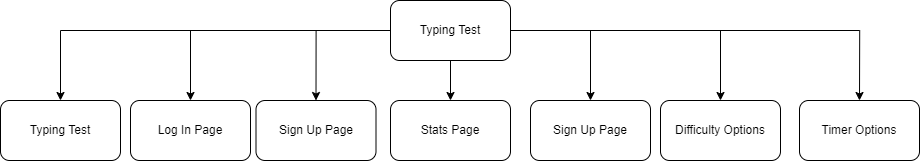

The diagram above was exported from draw.io. Its source (the exported page's mxGraphModel, read from the mxfile embedded in the PNG):
<mxGraphModel dx="634" dy="4584" grid="1" gridSize="10" guides="1" tooltips="1" connect="1" arrows="1" fold="1" page="1" pageScale="1" pageWidth="850" pageHeight="1100" math="0" shadow="0">
  <root>
    <mxCell id="0" />
    <mxCell id="1" parent="0" />
    <mxCell id="-1mwHcK8Kv1wQp0WA7Fh-1" style="edgeStyle=orthogonalEdgeStyle;rounded=0;orthogonalLoop=1;jettySize=auto;html=1;" edge="1" parent="1" source="-1mwHcK8Kv1wQp0WA7Fh-8" target="-1mwHcK8Kv1wQp0WA7Fh-12">
      <mxGeometry relative="1" as="geometry" />
    </mxCell>
    <mxCell id="-1mwHcK8Kv1wQp0WA7Fh-2" style="edgeStyle=orthogonalEdgeStyle;rounded=0;orthogonalLoop=1;jettySize=auto;html=1;entryX=0.5;entryY=0;entryDx=0;entryDy=0;" edge="1" parent="1" source="-1mwHcK8Kv1wQp0WA7Fh-8" target="-1mwHcK8Kv1wQp0WA7Fh-11">
      <mxGeometry relative="1" as="geometry" />
    </mxCell>
    <mxCell id="-1mwHcK8Kv1wQp0WA7Fh-3" style="edgeStyle=orthogonalEdgeStyle;rounded=0;orthogonalLoop=1;jettySize=auto;html=1;entryX=0.5;entryY=0;entryDx=0;entryDy=0;" edge="1" parent="1" source="-1mwHcK8Kv1wQp0WA7Fh-8" target="-1mwHcK8Kv1wQp0WA7Fh-10">
      <mxGeometry relative="1" as="geometry" />
    </mxCell>
    <mxCell id="-1mwHcK8Kv1wQp0WA7Fh-4" style="edgeStyle=orthogonalEdgeStyle;rounded=0;orthogonalLoop=1;jettySize=auto;html=1;entryX=0.5;entryY=0;entryDx=0;entryDy=0;" edge="1" parent="1" source="-1mwHcK8Kv1wQp0WA7Fh-8" target="-1mwHcK8Kv1wQp0WA7Fh-9">
      <mxGeometry relative="1" as="geometry" />
    </mxCell>
    <mxCell id="-1mwHcK8Kv1wQp0WA7Fh-5" style="edgeStyle=orthogonalEdgeStyle;rounded=0;orthogonalLoop=1;jettySize=auto;html=1;" edge="1" parent="1" source="-1mwHcK8Kv1wQp0WA7Fh-8" target="-1mwHcK8Kv1wQp0WA7Fh-13">
      <mxGeometry relative="1" as="geometry" />
    </mxCell>
    <mxCell id="-1mwHcK8Kv1wQp0WA7Fh-6" style="edgeStyle=orthogonalEdgeStyle;rounded=0;orthogonalLoop=1;jettySize=auto;html=1;" edge="1" parent="1" source="-1mwHcK8Kv1wQp0WA7Fh-8" target="-1mwHcK8Kv1wQp0WA7Fh-14">
      <mxGeometry relative="1" as="geometry" />
    </mxCell>
    <mxCell id="-1mwHcK8Kv1wQp0WA7Fh-7" style="edgeStyle=orthogonalEdgeStyle;rounded=0;orthogonalLoop=1;jettySize=auto;html=1;entryX=0.5;entryY=0;entryDx=0;entryDy=0;" edge="1" parent="1" source="-1mwHcK8Kv1wQp0WA7Fh-8" target="-1mwHcK8Kv1wQp0WA7Fh-15">
      <mxGeometry relative="1" as="geometry" />
    </mxCell>
    <mxCell id="-1mwHcK8Kv1wQp0WA7Fh-8" value="Typing Test" style="rounded=1;whiteSpace=wrap;html=1;" vertex="1" parent="1">
      <mxGeometry x="5380" y="-80" width="120" height="60" as="geometry" />
    </mxCell>
    <mxCell id="-1mwHcK8Kv1wQp0WA7Fh-9" value="Typing Test" style="rounded=1;whiteSpace=wrap;html=1;" vertex="1" parent="1">
      <mxGeometry x="4990" y="20" width="120" height="60" as="geometry" />
    </mxCell>
    <mxCell id="-1mwHcK8Kv1wQp0WA7Fh-10" value="Log In Page" style="rounded=1;whiteSpace=wrap;html=1;" vertex="1" parent="1">
      <mxGeometry x="5120" y="20" width="120" height="60" as="geometry" />
    </mxCell>
    <mxCell id="-1mwHcK8Kv1wQp0WA7Fh-11" value="Sign Up Page" style="rounded=1;whiteSpace=wrap;html=1;" vertex="1" parent="1">
      <mxGeometry x="5245.5" y="20" width="120" height="60" as="geometry" />
    </mxCell>
    <mxCell id="-1mwHcK8Kv1wQp0WA7Fh-12" value="Stats Page" style="rounded=1;whiteSpace=wrap;html=1;" vertex="1" parent="1">
      <mxGeometry x="5380" y="20" width="120" height="60" as="geometry" />
    </mxCell>
    <mxCell id="-1mwHcK8Kv1wQp0WA7Fh-13" value="Sign Up Page" style="rounded=1;whiteSpace=wrap;html=1;" vertex="1" parent="1">
      <mxGeometry x="5520" y="20" width="120" height="60" as="geometry" />
    </mxCell>
    <mxCell id="-1mwHcK8Kv1wQp0WA7Fh-14" value="Difficulty Options" style="rounded=1;whiteSpace=wrap;html=1;" vertex="1" parent="1">
      <mxGeometry x="5650" y="20" width="120" height="60" as="geometry" />
    </mxCell>
    <mxCell id="-1mwHcK8Kv1wQp0WA7Fh-15" value="Timer Options" style="rounded=1;whiteSpace=wrap;html=1;" vertex="1" parent="1">
      <mxGeometry x="5789" y="20" width="120" height="60" as="geometry" />
    </mxCell>
  </root>
</mxGraphModel>